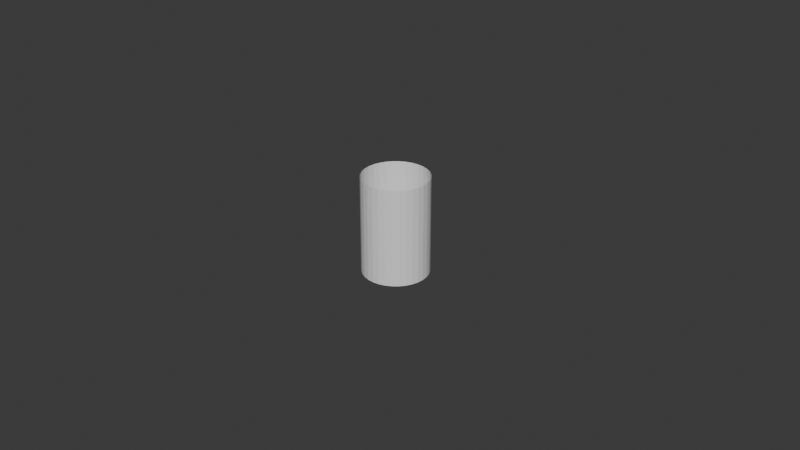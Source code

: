 # Source: AstronomersBar.blend  (saved by Blender 4.4.32; exported with 4.5.12 LTS)
import bpy
from mathutils import Matrix  # noqa: F401  (used for matrix-valued properties, if any)

bpy.ops.wm.read_factory_settings(use_empty=True)
scene = bpy.context.scene
scene.name = 'Scene'

# ---- collections
col_collection = bpy.data.collections.new('Collection'); scene.collection.children.link(col_collection)

# ---- world
world_world = bpy.data.worlds.new('World'); scene.world = world_world
world_world.use_nodes = True; world_world.node_tree.nodes.clear()
_N = world_world.node_tree.nodes; _L = world_world.node_tree.links
n0 = _N.new('ShaderNodeOutputWorld'); n0.name = 'World Output'; n0.location = (300, 300)
n1 = _N.new('ShaderNodeBackground'); n1.name = 'Background'; n1.location = (10, 300)
n1.inputs[0].default_value = (0.05088, 0.05088, 0.05088, 1.0)
_L.new(n1.outputs[0], n0.inputs[0])
n0.is_active_output = True
world_world.color = (0.05088, 0.05088, 0.05088)
world_world.sun_shadow_jitter_overblur = 0.0

# ---- meshes
me_circle_001 = bpy.data.meshes.new('Circle.001')
me_circle_001.from_pydata([(0.0, 4.572, 0.0), (-0.892, 4.484, 0.0), (-1.75, 4.224, 0.0), (-2.54, 3.801, 0.0), (-3.233, 3.233, 0.0), (-3.801, 2.54, 0.0), (-4.224, 1.75, 0.0), (-4.484, 0.892, 0.0), (-4.572, 0.0, 0.0), (-4.484, -0.892, 0.0), (-4.224, -1.75, 0.0), (-3.801, -2.54, 0.0), (-3.233, -3.233, 0.0), (-2.54, -3.801, 0.0), (-1.75, -4.224, 0.0), (-0.892, -4.484, 0.0), (0.0, -4.572, 0.0), (0.892, -4.484, 0.0), (1.75, -4.224, 0.0), (2.54, -3.801, 0.0), (3.233, -3.233, 0.0), (3.801, -2.54, 0.0), (4.224, -1.75, 0.0), (4.484, -0.892, 0.0), (4.572, 0.0, 0.0), (4.484, 0.892, 0.0), (4.224, 1.75, 0.0), (3.801, 2.54, 0.0), (3.233, 3.233, 0.0), (2.54, 3.801, 0.0), (1.75, 4.224, 0.0), (0.892, 4.484, 0.0), (0.0, 4.572, 9.144), (-0.892, 4.484, 9.144), (-1.75, 4.224, 9.144), (-2.54, 3.801, 9.144), (-3.233, 3.233, 9.144), (-3.801, 2.54, 9.144), (-4.224, 1.75, 9.144), (-4.484, 0.892, 9.144), (-4.572, 0.0, 9.144), (-4.484, -0.892, 9.144), (-4.224, -1.75, 9.144), (-3.801, -2.54, 9.144), (-3.233, -3.233, 9.144), (-2.54, -3.801, 9.144), (-1.75, -4.224, 9.144), (-0.892, -4.484, 9.144), (0.0, -4.572, 9.144), (0.892, -4.484, 9.144), (1.75, -4.224, 9.144), (2.54, -3.801, 9.144), (3.233, -3.233, 9.144), (3.801, -2.54, 9.144), (4.224, -1.75, 9.144), (4.484, -0.892, 9.144), (4.572, 0.0, 9.144), (4.484, 0.892, 9.144), (4.224, 1.75, 9.144), (3.801, 2.54, 9.144), (3.233, 3.233, 9.144), (2.54, 3.801, 9.144), (1.75, 4.224, 9.144), (0.892, 4.484, 9.144)], [], [(6, 7, 39, 38), (20, 21, 53, 52), (7, 8, 40, 39), (21, 22, 54, 53), (8, 9, 41, 40), (22, 23, 55, 54), (9, 10, 42, 41), (23, 24, 56, 55), (10, 11, 43, 42), (24, 25, 57, 56), (11, 12, 44, 43), (25, 26, 58, 57), (12, 13, 45, 44), (26, 27, 59, 58), (13, 14, 46, 45), (0, 1, 33, 32), (27, 28, 60, 59), (14, 15, 47, 46), (1, 2, 34, 33), (28, 29, 61, 60), (15, 16, 48, 47), (2, 3, 35, 34), (29, 30, 62, 61), (16, 17, 49, 48), (3, 4, 36, 35), (30, 31, 63, 62), (17, 18, 50, 49), (4, 5, 37, 36), (31, 0, 32, 63), (18, 19, 51, 50), (5, 6, 38, 37), (19, 20, 52, 51)])
_uv = me_circle_001.uv_layers.new(name='UVMap')
_uv.uv.foreach_set('vector', [0.0, 0.0, 0.0, 0.0, 0.0, 0.0, 0.0, 0.0, 0.0, 0.0, 0.0, 0.0, 0.0, 0.0, 0.0, 0.0, 0.0, 0.0, 0.0, 0.0, 0.0, 0.0, 0.0, 0.0, 0.0, 0.0, 0.0, 0.0, 0.0, 0.0, 0.0, 0.0, 0.0, 0.0, 0.0, 0.0, 0.0, 0.0, 0.0, 0.0, 0.0, 0.0, 0.0, 0.0, 0.0, 0.0, 0.0, 0.0, 0.0, 0.0, 0.0, 0.0, 0.0, 0.0, 0.0, 0.0, 0.0, 0.0, 0.0, 0.0, 0.0, 0.0, 0.0, 0.0, 0.0, 0.0, 0.0, 0.0, 0.0, 0.0, 0.0, 0.0, 0.0, 0.0, 0.0, 0.0, 0.0, 0.0, 0.0, 0.0, 0.0, 0.0, 0.0, 0.0, 0.0, 0.0, 0.0, 0.0, 0.0, 0.0, 0.0, 0.0, 0.0, 0.0, 0.0, 0.0, 0.0, 0.0, 0.0, 0.0, 0.0, 0.0, 0.0, 0.0, 0.0, 0.0, 0.0, 0.0, 0.0, 0.0, 0.0, 0.0, 0.0, 0.0, 0.0, 0.0, 0.0, 0.0, 0.0, 0.0, 0.0, 0.0, 0.0, 0.0, 0.0, 0.0, 0.0, 0.0, 0.0, 0.0, 0.0, 0.0, 0.0, 0.0, 0.0, 0.0, 0.0, 0.0, 0.0, 0.0, 0.0, 0.0, 0.0, 0.0, 0.0, 0.0, 0.0, 0.0, 0.0, 0.0, 0.0, 0.0, 0.0, 0.0, 0.0, 0.0, 0.0, 0.0, 0.0, 0.0, 0.0, 0.0, 0.0, 0.0, 0.0, 0.0, 0.0, 0.0, 0.0, 0.0, 0.0, 0.0, 0.0, 0.0, 0.0, 0.0, 0.0, 0.0, 0.0, 0.0, 0.0, 0.0, 0.0, 0.0, 0.0, 0.0, 0.0, 0.0, 0.0, 0.0, 0.0, 0.0, 0.0, 0.0, 0.0, 0.0, 0.0, 0.0, 0.0, 0.0, 0.0, 0.0, 0.0, 0.0, 0.0, 0.0, 0.0, 0.0, 0.0, 0.0, 0.0, 0.0, 0.0, 0.0, 0.0, 0.0, 0.0, 0.0, 0.0, 0.0, 0.0, 0.0, 0.0, 0.0, 0.0, 0.0, 0.0, 0.0, 0.0, 0.0, 0.0, 0.0, 0.0, 0.0, 0.0, 0.0, 0.0, 0.0, 0.0, 0.0, 0.0, 0.0, 0.0, 0.0, 0.0, 0.0, 0.0, 0.0, 0.0, 0.0, 0.0, 0.0, 0.0, 0.0, 0.0, 0.0])
me_circle_001.update()
me_circle_002 = bpy.data.meshes.new('Circle.002')
me_circle_002.from_pydata([(0.0, 14.19, 0.0), (-2.768, 13.92, 0.0), (-5.43, 13.11, 0.0), (-7.884, 11.8, 0.0), (-10.03, 10.03, 0.0), (-11.8, 7.884, 0.0), (-13.11, 5.43, 0.0), (-13.92, 2.768, 0.0), (-14.19, 0.0, 0.0), (-13.92, -2.768, 0.0), (-13.11, -5.43, 0.0), (-11.8, -7.884, 0.0), (-10.03, -10.03, 0.0), (-7.884, -11.8, 0.0), (-5.43, -13.11, 0.0), (-2.768, -13.92, 0.0), (0.0, -14.19, 0.0), (2.768, -13.92, 0.0), (5.43, -13.11, 0.0), (7.884, -11.8, 0.0), (10.03, -10.03, 0.0), (11.8, -7.884, 0.0), (13.11, -5.43, 0.0), (13.92, -2.768, 0.0), (14.19, 0.0, 0.0), (13.92, 2.768, 0.0), (13.11, 5.43, 0.0), (11.8, 7.884, 0.0), (10.03, 10.03, 0.0), (7.884, 11.8, 0.0), (5.43, 13.11, 0.0), (2.768, 13.92, 0.0)], [(1, 0), (2, 1), (3, 2), (4, 3), (5, 4), (6, 5), (7, 6), (8, 7), (9, 8), (10, 9), (11, 10), (12, 11), (13, 12), (14, 13), (15, 14), (16, 15), (17, 16), (18, 17), (19, 18), (20, 19), (21, 20), (22, 21), (23, 22), (24, 23), (25, 24), (26, 25), (27, 26), (28, 27), (29, 28), (30, 29), (31, 30), (0, 31)], [])
_uv = me_circle_002.uv_layers.new(name='UVMap')
_uv.uv.foreach_set('vector', [])
me_circle_002.update()
me_circle_003 = bpy.data.meshes.new('Circle.003')
me_circle_003.from_pydata([(0.0, 22.86, 0.0), (-4.46, 22.42, 0.0), (-8.748, 21.12, 0.0), (-12.7, 19.01, 0.0), (-16.16, 16.16, 0.0), (-19.01, 12.7, 0.0), (-21.12, 8.748, 0.0), (-22.42, 4.46, 0.0), (-22.86, 0.0, 0.0), (-22.42, -4.46, 0.0), (-21.12, -8.748, 0.0), (-19.01, -12.7, 0.0), (-16.16, -16.16, 0.0), (-12.7, -19.01, 0.0), (-8.748, -21.12, 0.0), (-4.46, -22.42, 0.0), (0.0, -22.86, 0.0), (4.46, -22.42, 0.0), (8.748, -21.12, 0.0), (12.7, -19.01, 0.0), (16.16, -16.16, 0.0), (19.01, -12.7, 0.0), (21.12, -8.748, 0.0), (22.42, -4.46, 0.0), (22.86, 0.0, 0.0), (22.42, 4.46, 0.0), (21.12, 8.748, 0.0), (19.01, 12.7, 0.0), (16.16, 16.16, 0.0), (12.7, 19.01, 0.0), (8.748, 21.12, 0.0), (4.46, 22.42, 0.0)], [(1, 0), (2, 1), (3, 2), (4, 3), (5, 4), (6, 5), (7, 6), (8, 7), (9, 8), (10, 9), (11, 10), (12, 11), (13, 12), (14, 13), (15, 14), (16, 15), (17, 16), (18, 17), (19, 18), (20, 19), (21, 20), (22, 21), (23, 22), (24, 23), (25, 24), (26, 25), (27, 26), (28, 27), (29, 28), (30, 29), (31, 30), (0, 31)], [])
_uv = me_circle_003.uv_layers.new(name='UVMap')
_uv.uv.foreach_set('vector', [])
me_circle_003.update()
me_vert = bpy.data.meshes.new('Vert')
me_vert.from_pydata([(0.0, 0.0, 0.0), (6.632, 0.0, 0.0)], [(0, 1)], [])
me_vert.update()
me_circle_004 = bpy.data.meshes.new('Circle.004')
me_circle_004.from_pydata([(0.0, 14.19, 0.0), (-2.768, 13.92, 0.0), (-5.43, 13.11, 0.0), (-7.884, 11.8, 0.0), (-10.03, 10.03, 0.0), (-11.8, 7.884, 0.0), (-13.11, 5.43, 0.0), (-13.92, 2.768, 0.0), (-14.19, 0.0, 0.0), (-13.92, -2.768, 0.0), (-13.11, -5.43, 0.0), (-11.8, -7.884, 0.0), (-10.03, -10.03, 0.0), (-7.884, -11.8, 0.0), (-5.43, -13.11, 0.0), (-2.768, -13.92, 0.0), (0.0, -14.19, 0.0), (2.768, -13.92, 0.0), (5.43, -13.11, 0.0), (7.884, -11.8, 0.0), (10.03, -10.03, 0.0), (11.8, -7.884, 0.0), (13.11, -5.43, 0.0), (13.92, -2.768, 0.0), (14.19, 0.0, 0.0), (13.92, 2.768, 0.0), (13.11, 5.43, 0.0), (11.8, 7.884, 0.0), (10.03, 10.03, 0.0), (7.884, 11.8, 0.0), (5.43, 13.11, 0.0), (2.768, 13.92, 0.0)], [(1, 0), (2, 1), (3, 2), (4, 3), (5, 4), (6, 5), (7, 6), (8, 7), (9, 8), (10, 9), (11, 10), (12, 11), (13, 12), (14, 13), (15, 14), (16, 15), (17, 16), (18, 17), (19, 18), (20, 19), (21, 20), (22, 21), (23, 22), (24, 23), (25, 24), (26, 25), (27, 26), (28, 27), (29, 28), (30, 29), (31, 30), (0, 31)], [])
_uv = me_circle_004.uv_layers.new(name='UVMap')
_uv.uv.foreach_set('vector', [])
me_circle_004.update()

# ---- objects
ob_circle_001 = bpy.data.objects.new('Circle.001', me_circle_001)
ob_circle_002 = bpy.data.objects.new('Circle.002', me_circle_002)
ob_circle_003 = bpy.data.objects.new('Circle.003', me_circle_003)
ob_vert = bpy.data.objects.new('Vert', me_vert)
ob_empty = bpy.data.objects.new('Empty', None)
ob_circle_004 = bpy.data.objects.new('Circle.004', me_circle_004)

# ---- transforms, parenting, visibility, modifiers, constraints
ob_circle_001.location = (0.0, 0.0, 0.0)
ob_circle_001.scale = (1.0, 1.0, 1.483)
ob_circle_002.location = (0.0, 0.0, 0.0)
ob_circle_002.scale = (1.616, 1.616, 1.368)
ob_circle_003.location = (0.0, 0.0, 0.0)
ob_circle_003.scale = (1.336, 1.336, 1.336)
ob_vert.location = (22.84, 0.05859, 0.0)
ob_vert.scale = (1.379, 1.0, 1.0)
ob_empty.location = (0.0, 77.7, 11.18)
ob_empty.rotation_euler = (1.571, -0.0, -0.0)
ob_empty.scale = (9.469, 9.469, 9.469)
ob_empty.empty_display_type = 'IMAGE'
ob_empty.empty_display_size = 5.0
ob_circle_004.location = (0.0, 0.0, 0.0)
ob_circle_004.scale = (0.7275, 0.7275, 0.6158)

# ---- collection membership
col_collection.objects.link(ob_circle_001)
col_collection.objects.link(ob_circle_002)
col_collection.objects.link(ob_circle_003)
col_collection.objects.link(ob_vert)
col_collection.objects.link(ob_empty)
col_collection.objects.link(ob_circle_004)

# ---- scene / render settings (as saved in the file)
scene.frame_start = 1; scene.frame_end = 250; scene.frame_set(1)
scene.render.engine = 'BLENDER_EEVEE_NEXT'
bpy.context.view_layer.update()

# ---- added for rendering (the .blend has no active camera and no usable light): camera, sun
cam_auto = bpy.data.cameras.new('AutoCamera')
cam_auto.lens = 50.0
cam_auto.sensor_width = 36.0
cam_auto.clip_end = 1436.06
ob_auto_camera = bpy.data.objects.new('AutoCamera', cam_auto)
scene.collection.objects.link(ob_auto_camera)
ob_auto_camera.location = (82.5509, -98.1928, 72.2421)
ob_auto_camera.rotation_euler = (1.09748, -7.21219e-08, 0.694738)
scene.camera = ob_auto_camera
light_auto_sun = bpy.data.lights.new('AutoSun', 'SUN')
light_auto_sun.energy = 3.0
light_auto_sun.angle = 0.0523599
ob_auto_sun = bpy.data.objects.new('AutoSun', light_auto_sun)
scene.collection.objects.link(ob_auto_sun)
ob_auto_sun.rotation_euler = (0.872665, 0.174533, 0.523599)
bpy.context.view_layer.update()
